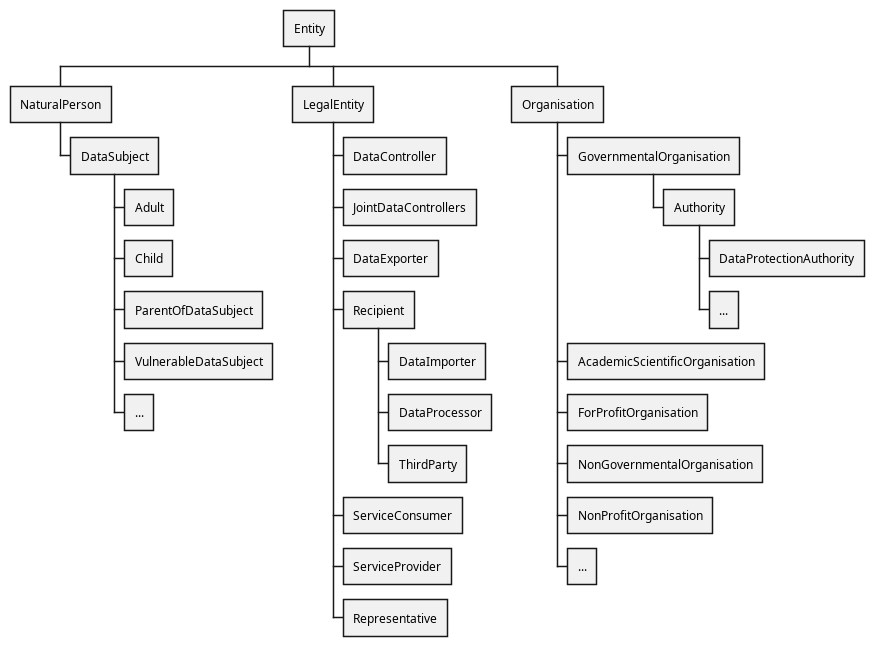

The diagram above was rendered by PlantUML. Its source (embedded in the PNG):
@startwbs
!include style.plantuml

* Entity
** NaturalPerson
*** DataSubject
**** Adult
**** Child
**** ParentOfDataSubject
**** VulnerableDataSubject
**** ...
** LegalEntity
*** DataController
*** JointDataControllers
*** DataExporter
*** Recipient
**** DataImporter
**** DataProcessor
**** ThirdParty
*** ServiceConsumer
*** ServiceProvider
*** Representative
** Organisation
*** GovernmentalOrganisation
**** Authority
***** DataProtectionAuthority
***** ...
*** AcademicScientificOrganisation
*** ForProfitOrganisation
*** NonGovernmentalOrganisation
*** NonProfitOrganisation
*** ...

@endwbs